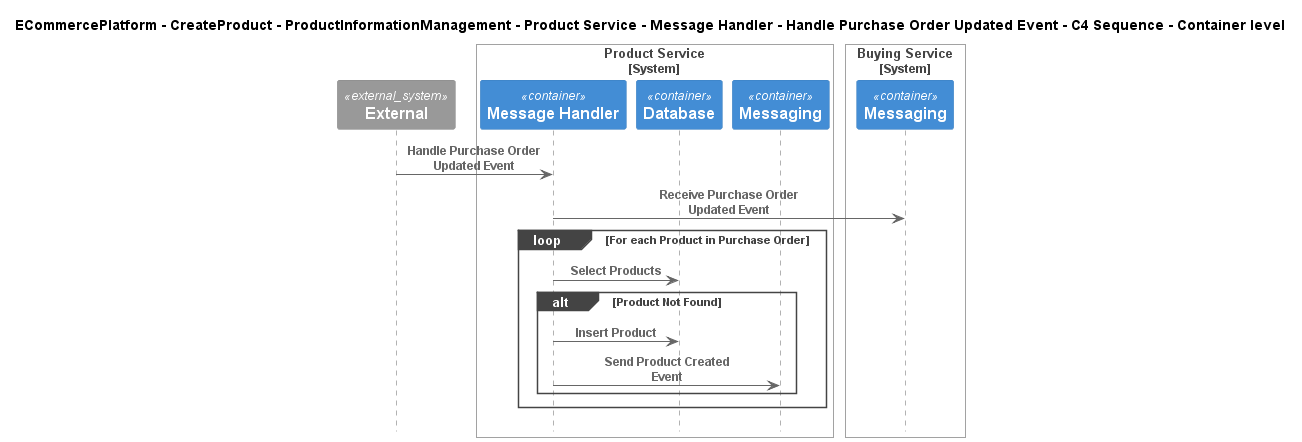

The diagram above was rendered by PlantUML. Its source (embedded in the PNG):
@startuml
!include ..\..\..\..\..\..\..\..\..\.c4s\C4_Sequence.puml

title ECommercePlatform - CreateProduct - ProductInformationManagement - Product Service - Message Handler - Handle Purchase Order Updated Event - C4 Sequence - Container level

System_Ext(C4InterFlow.SoftwareSystems.ExternalSystem, "External", "")

System_Boundary(ECommercePlatform.CreateProduct.ProductInformationManagement.SoftwareSystems.ProductService, "Product Service")
    Container(ECommercePlatform.CreateProduct.ProductInformationManagement.SoftwareSystems.ProductService.Containers.MessageHandler, "Message Handler", "", "")
    Container(ECommercePlatform.CreateProduct.ProductInformationManagement.SoftwareSystems.ProductService.Containers.Database, "Database", "", "")
    Container(ECommercePlatform.CreateProduct.ProductInformationManagement.SoftwareSystems.ProductService.Containers.Messaging, "Messaging", "", "")
Boundary_End()

System_Boundary(ECommercePlatform.CreateProduct.BuyingAndMerchandising.SoftwareSystems.BuyingService, "Buying Service")
    Container(ECommercePlatform.CreateProduct.BuyingAndMerchandising.SoftwareSystems.BuyingService.Containers.Messaging, "Messaging", "", "")
Boundary_End()

Rel(C4InterFlow.SoftwareSystems.ExternalSystem, ECommercePlatform.CreateProduct.ProductInformationManagement.SoftwareSystems.ProductService.Containers.MessageHandler, "Handle Purchase Order Updated Event")
Rel(ECommercePlatform.CreateProduct.ProductInformationManagement.SoftwareSystems.ProductService.Containers.MessageHandler, ECommercePlatform.CreateProduct.BuyingAndMerchandising.SoftwareSystems.BuyingService.Containers.Messaging, "Receive Purchase Order Updated Event")
loop For each Product in Purchase Order
Rel(ECommercePlatform.CreateProduct.ProductInformationManagement.SoftwareSystems.ProductService.Containers.MessageHandler, ECommercePlatform.CreateProduct.ProductInformationManagement.SoftwareSystems.ProductService.Containers.Database, "Select Products")
alt Product Not Found
Rel(ECommercePlatform.CreateProduct.ProductInformationManagement.SoftwareSystems.ProductService.Containers.MessageHandler, ECommercePlatform.CreateProduct.ProductInformationManagement.SoftwareSystems.ProductService.Containers.Database, "Insert Product")
Rel(ECommercePlatform.CreateProduct.ProductInformationManagement.SoftwareSystems.ProductService.Containers.MessageHandler, ECommercePlatform.CreateProduct.ProductInformationManagement.SoftwareSystems.ProductService.Containers.Messaging, "Send Product Created Event")
end
end


@enduml